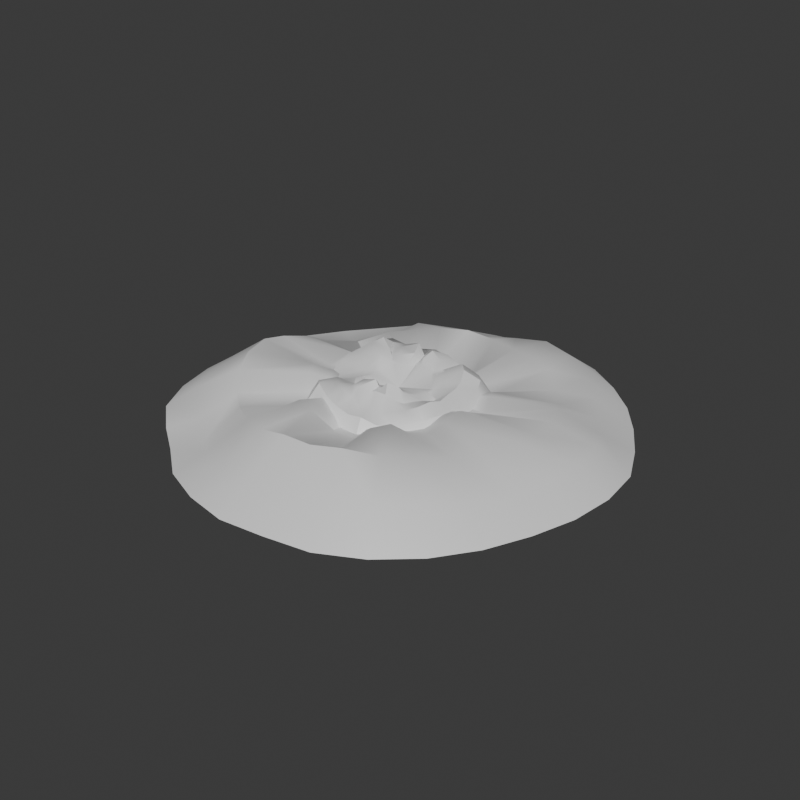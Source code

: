 # Source: impact.blend  (saved by Blender 4.2.66; exported with 4.5.12 LTS)
import bpy
from mathutils import Matrix  # noqa: F401  (used for matrix-valued properties, if any)

bpy.ops.wm.read_factory_settings(use_empty=True)
scene = bpy.context.scene
scene.name = 'Scene'

# ---- collections
col_collection = bpy.data.collections.new('Collection'); scene.collection.children.link(col_collection)

# ---- materials (node trees are filled in below, after node groups)
mat_material_002 = bpy.data.materials.new('Material.002')
mat_material_003 = bpy.data.materials.new('Material.003')

# ---- node groups
ng_smooth_by_angle = bpy.data.node_groups.new('Smooth by Angle', 'GeometryNodeTree')
_s = ng_smooth_by_angle.interface.new_socket(name='Mesh', in_out='OUTPUT', socket_type='NodeSocketGeometry')
_s = ng_smooth_by_angle.interface.new_socket(name='Mesh', in_out='INPUT', socket_type='NodeSocketGeometry')
_s = ng_smooth_by_angle.interface.new_socket(name='Angle', in_out='INPUT', socket_type='NodeSocketFloat')
_s.subtype = 'ANGLE'
_s.default_value = 0.5236
_s.min_value = 0.0
_s.max_value = 3.142
_s.description = 'Maximum face angle for smooth edges'
_s = ng_smooth_by_angle.interface.new_socket(name='Ignore Sharpness', in_out='INPUT', socket_type='NodeSocketBool')
_s.force_non_field = True
ng_smooth_by_angle.description = 'Set the sharpness of mesh edges based on the angle between the neighboring faces'
ng_smooth_by_angle.is_modifier = True
_N = ng_smooth_by_angle.nodes; _L = ng_smooth_by_angle.links
n0 = _N.new('GeometryNodeSetShadeSmooth'); n0.name = 'Set Shade Smooth'; n0.location = (120, -80)
n0.domain = 'EDGE'
n1 = _N.new('GeometryNodeSetShadeSmooth'); n1.name = 'Set Shade Smooth.001'; n1.location = (300, -80)
n2 = _N.new('NodeGroupOutput'); n2.name = 'Group Output'; n2.location = (480, -80)
n3 = _N.new('GeometryNodeInputMeshEdgeAngle'); n3.name = 'Edge Angle'; n3.location = (-440, -240)
n4 = _N.new('NodeGroupInput'); n4.name = 'Group Input'; n4.location = (-80, -80)
n5 = _N.new('GeometryNodeInputEdgeSmooth'); n5.name = 'Is Edge Smooth'; n5.location = (-260, -120)
n6 = _N.new('GeometryNodeInputShadeSmooth'); n6.name = 'Is Shade Smooth'; n6.location = (-440, -397)
n7 = _N.new('FunctionNodeCompare'); n7.name = 'Compare'; n7.location = (-260, -260)
n7.operation = 'LESS_EQUAL'
n7.inputs[6].default_value = (0.0, 0.0, 0.0, 0.0)
n7.inputs[7].default_value = (0.0, 0.0, 0.0, 0.0)
n8 = _N.new('FunctionNodeBooleanMath'); n8.name = 'Boolean Math.001'; n8.location = (-80, -260)
n9 = _N.new('NodeGroupInput'); n9.name = 'Group Input.001'; n9.location = (-440, -329)
n10 = _N.new('NodeGroupInput'); n10.name = 'Group Input.002'; n10.location = (-259, -189)
n11 = _N.new('FunctionNodeBooleanMath'); n11.name = 'Boolean Math'; n11.location = (-80, -149)
n11.operation = 'OR'
n12 = _N.new('FunctionNodeBooleanMath'); n12.name = 'Boolean Math.002'; n12.location = (-260, -380)
n12.operation = 'OR'
n13 = _N.new('NodeGroupInput'); n13.name = 'Group Input.003'; n13.location = (-440, -460)
_L.new(n3.outputs[0], n7.inputs[0])
_L.new(n1.outputs[0], n2.inputs[0])
_L.new(n9.outputs[1], n7.inputs[1])
_L.new(n7.outputs[0], n8.inputs[0])
_L.new(n4.outputs[0], n0.inputs[0])
_L.new(n0.outputs[0], n1.inputs[0])
_L.new(n8.outputs[0], n0.inputs[2])
_L.new(n10.outputs[2], n11.inputs[1])
_L.new(n5.outputs[0], n11.inputs[0])
_L.new(n11.outputs[0], n0.inputs[1])
_L.new(n13.outputs[2], n12.inputs[1])
_L.new(n6.outputs[0], n12.inputs[0])
_L.new(n12.outputs[0], n8.inputs[1])
n2.is_active_output = True

# ---- material node trees
mat_material_002.use_nodes = True; mat_material_002.node_tree.nodes.clear()
_N = mat_material_002.node_tree.nodes; _L = mat_material_002.node_tree.links
n0 = _N.new('ShaderNodeBsdfPrincipled'); n0.name = 'Principled BSDF'; n0.location = (10, 300)
n1 = _N.new('ShaderNodeOutputMaterial'); n1.name = 'Material Output'; n1.location = (300, 300)
_L.new(n0.outputs[0], n1.inputs[0])
n1.is_active_output = True
mat_material_003.use_nodes = True; mat_material_003.node_tree.nodes.clear()
_N = mat_material_003.node_tree.nodes; _L = mat_material_003.node_tree.links
n0 = _N.new('ShaderNodeBsdfPrincipled'); n0.name = 'Principled BSDF'; n0.location = (10, 300)
n1 = _N.new('ShaderNodeOutputMaterial'); n1.name = 'Material Output'; n1.location = (300, 300)
_L.new(n0.outputs[0], n1.inputs[0])
n1.is_active_output = True

# ---- world
world_world = bpy.data.worlds.new('World'); scene.world = world_world
world_world.use_nodes = True; world_world.node_tree.nodes.clear()
_N = world_world.node_tree.nodes; _L = world_world.node_tree.links
n0 = _N.new('ShaderNodeOutputWorld'); n0.name = 'World Output'; n0.location = (300, 300)
n1 = _N.new('ShaderNodeBackground'); n1.name = 'Background'; n1.location = (10, 300)
n1.inputs[0].default_value = (0.05088, 0.05088, 0.05088, 1.0)
_L.new(n1.outputs[0], n0.inputs[0])
n0.is_active_output = True
world_world.color = (0.05088, 0.05088, 0.05088)
world_world.sun_shadow_jitter_overblur = 0.0

# ---- meshes
me_circle = bpy.data.meshes.new('Circle')
me_circle.from_pydata([(0.04791, 1.02, -0.6751), (-0.271, 0.9722, -0.6534), (-0.4254, 0.9385, -0.5186), (-0.5843, 0.8609, -0.4464), (-0.6594, 0.7635, -0.6492), (-0.8783, 0.5156, -0.68), (-0.9003, 0.3055, -0.4678), (-0.9253, 0.2218, -0.4073), (-0.9983, -0.006156, -0.5138), (-0.9779, -0.1803, -0.487), (-0.9308, -0.3527, -0.3612), (-0.8042, -0.5845, -0.3341), (-0.6933, -0.7129, -0.4874), (-0.5402, -0.8427, -0.5607), (-0.4558, -1.071, -0.3626), (-0.2243, -1.137, -0.3859), (-0.04551, -1.002, -0.6042), (0.2261, -0.9869, -0.6183), (0.3865, -0.923, -0.4655), (0.5689, -0.8189, -0.3986), (0.7103, -0.6994, -0.5059), (0.8283, -0.5561, -0.5166), (0.9137, -0.3876, -0.4431), (0.9678, -0.1729, -0.3795), (0.989, 0.01035, -0.4688), (0.9824, 0.2032, -0.5528), (0.9246, 0.3794, -0.4436), (0.8386, 0.548, -0.4849), (0.7328, 0.6964, -0.6077), (0.5398, 0.8549, -0.6087), (0.3567, 0.9401, -0.546), (0.2472, 0.9793, -0.6107), (0.04483, 0.8202, -0.6371), (-0.232, 0.7783, -0.6151), (-0.3436, 0.7406, -0.4752), (-0.4397, 0.6532, -0.433), (-0.5091, 0.6368, -0.6316), (-0.7146, 0.4165, -0.6375), (-0.8206, 0.2777, -0.448), (-0.8125, 0.1975, -0.4052), (-0.7984, -0.003235, -0.5225), (-0.782, -0.1447, -0.5038), (-0.7152, -0.2689, -0.3969), (-0.6192, -0.4453, -0.3947), (-0.5429, -0.5743, -0.4762), (-0.4342, -0.6807, -0.5584), (-0.3812, -0.7687, -0.431), (-0.1775, -0.8896, -0.5015), (-0.05473, -0.823, -0.6216), (0.1928, -0.7931, -0.6118), (0.3624, -0.7752, -0.5393), (0.4435, -0.7152, -0.5178), (0.558, -0.586, -0.577), (0.6701, -0.4414, -0.5535), (0.7295, -0.3077, -0.4702), (0.7754, -0.1475, -0.4635), (0.7987, 0.002862, -0.5164), (0.7838, 0.1526, -0.5217), (0.7357, 0.3008, -0.4456), (0.6824, 0.4441, -0.4758), (0.5945, 0.5548, -0.5967), (0.4238, 0.6982, -0.6147), (0.2928, 0.8004, -0.534), (0.2149, 0.8413, -0.5584), (0.0183, 0.7378, -0.6395), (-0.2046, 0.7122, -0.6197), (-0.2403, 0.537, -0.5978), (-0.3138, 0.5027, -0.6059), (-0.4778, 0.5675, -0.6222), (-0.6187, 0.3949, -0.6158), (-0.6965, 0.2775, -0.5821), (-0.7059, 0.1425, -0.54), (-0.7114, -0.0009111, -0.5243), (-0.6971, -0.137, -0.5199), (-0.6337, -0.2545, -0.4865), (-0.5436, -0.3783, -0.4566), (-0.4884, -0.5014, -0.4738), (-0.3978, -0.5961, -0.5417), (-0.3365, -0.6137, -0.5937), (-0.05264, -0.7322, -0.6503), (-0.003102, -0.7404, -0.6146), (0.1545, -0.7132, -0.6037), (0.3058, -0.7031, -0.6074), (0.4154, -0.6466, -0.6099), (0.5066, -0.5209, -0.5902), (0.5961, -0.3958, -0.5523), (0.6641, -0.2737, -0.5437), (0.7063, -0.1424, -0.5491), (0.7136, -0.0007324, -0.5374), (0.6956, 0.1354, -0.512), (0.657, 0.2717, -0.5271), (0.6093, 0.4019, -0.5543), (0.5228, 0.5069, -0.5971), (0.3949, 0.6178, -0.6189), (0.281, 0.7134, -0.6073), (0.1692, 0.7629, -0.6285), (0.0004848, 0.001598, -0.6111), (-0.001771, 2.222, -0.6621), (-0.4278, 2.145, -0.7257), (-0.8426, 2.033, -0.7017), (-1.231, 1.843, -0.6729), (-1.502, 1.503, -0.8392), (-1.765, 1.181, -0.8421), (-1.997, 0.8291, -0.7708), (-2.139, 0.4279, -0.7345), (-2.209, 0.002808, -0.6832), (-2.203, -0.435, -0.6157), (-2.086, -0.8604, -0.5949), (-1.874, -1.248, -0.6015), (-1.534, -1.529, -0.7567), (-1.186, -1.769, -0.8224), (-0.8433, -2.029, -0.6983), (-0.4361, -2.181, -0.6488), (-0.001771, -2.254, -0.5926), (0.4363, -2.2, -0.6136), (0.8773, -2.119, -0.5196), (1.275, -1.908, -0.517), (1.612, -1.611, -0.5462), (1.873, -1.25, -0.5976), (2.057, -0.8501, -0.6439), (2.192, -0.4335, -0.63), (2.244, 0.002808, -0.6127), (2.2, 0.4408, -0.6148), (2.02, 0.8403, -0.7176), (1.8, 1.207, -0.7563), (1.542, 1.547, -0.7268), (1.225, 1.839, -0.6807), (0.8617, 2.087, -0.594), (0.4399, 2.223, -0.58), (1.453, -0.9719, -0.3939), (1.248, -1.236, -0.3503), (-1.76, -0.005873, -0.3726), (-1.702, 0.346, -0.4757), (1.611, -0.6652, -0.4421), (-1.739, -0.3289, -0.2939), (1.717, -0.3374, -0.4009), (-1.65, -0.6672, -0.3105), (1.742, 0.001846, -0.4614), (-1.468, -0.9866, -0.352), (1.707, 0.345, -0.4645), (-1.235, -1.225, -0.4792), (1.6, 0.6705, -0.4833), (-0.965, -1.447, -0.468), (1.425, 0.9398, -0.5925), (-0.6661, -1.606, -0.4518), (-0.3474, 1.705, -0.48), (0.004928, 1.738, -0.5128), (1.227, 1.211, -0.5976), (-0.3398, -1.735, -0.3919), (-0.6685, 1.588, -0.4993), (0.9566, 1.449, -0.5138), (0.01898, -1.771, -0.3083), (-0.9333, 1.426, -0.5416), (0.6545, 1.603, -0.5058), (0.3321, -1.728, -0.3284), (-1.197, 1.232, -0.5822), (0.3423, 1.692, -0.5274), (0.6688, -1.655, -0.2747), (-1.435, 0.9248, -0.671), (0.9932, -1.468, -0.3261), (-1.57, 0.626, -0.6175), (-0.005236, 2.594, -0.861), (-0.5025, 2.505, -0.861), (-0.9866, 2.374, -0.861), (-1.44, 2.152, -0.861), (-1.756, 1.756, -0.861), (-2.063, 1.379, -0.861), (-2.333, 0.9691, -0.861), (-2.5, 0.5009, -0.861), (-2.581, 0.004762, -0.861), (-2.574, -0.5062, -0.861), (-2.437, -1.003, -0.861), (-2.191, -1.456, -0.861), (-1.794, -1.784, -0.861), (-1.387, -2.063, -0.861), (-0.9874, -2.366, -0.861), (-0.5121, -2.543, -0.861), (-0.005236, -2.629, -0.861), (0.506, -2.566, -0.861), (1.021, -2.472, -0.861), (1.485, -2.226, -0.861), (1.878, -1.879, -0.861), (2.182, -1.457, -0.861), (2.398, -0.9907, -0.861), (2.555, -0.5045, -0.861), (2.616, 0.004762, -0.861), (2.564, 0.5159, -0.861), (2.354, 0.9822, -0.861), (2.098, 1.41, -0.861), (1.797, 1.807, -0.861), (1.427, 2.148, -0.861), (1.002, 2.438, -0.861), (0.5102, 2.596, -0.861)], [], [(7, 39, 38, 6), (21, 53, 52, 20), (8, 40, 39, 7), (22, 54, 53, 21), (9, 41, 40, 8), (23, 55, 54, 22), (10, 42, 41, 9), (24, 56, 55, 23), (11, 43, 42, 10), (25, 57, 56, 24), (12, 44, 43, 11), (26, 58, 57, 25), (13, 45, 44, 12), (27, 59, 58, 26), (14, 46, 45, 13), (1, 33, 32, 0), (28, 60, 59, 27), (15, 47, 46, 14), (2, 34, 33, 1), (29, 61, 60, 28), (16, 48, 47, 15), (3, 35, 34, 2), (30, 62, 61, 29), (17, 49, 48, 16), (4, 36, 35, 3), (31, 63, 62, 30), (18, 50, 49, 17), (5, 37, 36, 4), (0, 32, 63, 31), (19, 51, 50, 18), (6, 38, 37, 5), (20, 52, 51, 19), (47, 79, 78, 46), (34, 66, 65, 33), (61, 93, 92, 60), (48, 80, 79, 47), (35, 67, 66, 34), (62, 94, 93, 61), (49, 81, 80, 48), (36, 68, 67, 35), (63, 95, 94, 62), (50, 82, 81, 49), (37, 69, 68, 36), (32, 64, 95, 63), (51, 83, 82, 50), (38, 70, 69, 37), (52, 84, 83, 51), (39, 71, 70, 38), (53, 85, 84, 52), (40, 72, 71, 39), (54, 86, 85, 53), (41, 73, 72, 40), (55, 87, 86, 54), (42, 74, 73, 41), (56, 88, 87, 55), (43, 75, 74, 42), (57, 89, 88, 56), (44, 76, 75, 43), (58, 90, 89, 57), (45, 77, 76, 44), (59, 91, 90, 58), (46, 78, 77, 45), (33, 65, 64, 32), (60, 92, 91, 59), (82, 96, 81), (69, 96, 68), (64, 96, 95), (83, 96, 82), (70, 96, 69), (84, 96, 83), (71, 96, 70), (85, 96, 84), (72, 96, 71), (86, 96, 85), (73, 96, 72), (87, 96, 86), (74, 96, 73), (88, 96, 87), (75, 96, 74), (89, 96, 88), (76, 96, 75), (90, 96, 89), (77, 96, 76), (91, 96, 90), (78, 96, 77), (65, 96, 64), (92, 96, 91), (79, 96, 78), (66, 96, 65), (93, 96, 92), (80, 96, 79), (67, 96, 66), (94, 96, 93), (81, 96, 80), (68, 96, 67), (95, 96, 94), (130, 117, 118, 129), (132, 104, 105, 131), (129, 118, 119, 133), (131, 105, 106, 134), (133, 119, 120, 135), (134, 106, 107, 136), (135, 120, 121, 137), (136, 107, 108, 138), (137, 121, 122, 139), (138, 108, 109, 140), (139, 122, 123, 141), (140, 109, 110, 142), (141, 123, 124, 143), (142, 110, 111, 144), (146, 97, 98, 145), (143, 124, 125, 147), (144, 111, 112, 148), (145, 98, 99, 149), (147, 125, 126, 150), (148, 112, 113, 151), (149, 99, 100, 152), (150, 126, 127, 153), (151, 113, 114, 154), (152, 100, 101, 155), (153, 127, 128, 156), (154, 114, 115, 157), (155, 101, 102, 158), (156, 128, 97, 146), (157, 115, 116, 159), (158, 102, 103, 160), (159, 116, 117, 130), (160, 103, 104, 132), (6, 160, 132, 7), (19, 159, 130, 20), (5, 158, 160, 6), (18, 157, 159, 19), (31, 156, 146, 0), (4, 155, 158, 5), (17, 154, 157, 18), (30, 153, 156, 31), (3, 152, 155, 4), (16, 151, 154, 17), (29, 150, 153, 30), (2, 149, 152, 3), (15, 148, 151, 16), (28, 147, 150, 29), (1, 145, 149, 2), (14, 144, 148, 15), (27, 143, 147, 28), (0, 146, 145, 1), (13, 142, 144, 14), (26, 141, 143, 27), (12, 140, 142, 13), (25, 139, 141, 26), (11, 138, 140, 12), (24, 137, 139, 25), (10, 136, 138, 11), (23, 135, 137, 24), (9, 134, 136, 10), (22, 133, 135, 23), (8, 131, 134, 9), (21, 129, 133, 22), (7, 132, 131, 8), (20, 130, 129, 21), (102, 101, 165, 166), (97, 128, 192, 161), (116, 115, 179, 180), (103, 102, 166, 167), (117, 116, 180, 181), (104, 103, 167, 168), (118, 117, 181, 182), (105, 104, 168, 169), (119, 118, 182, 183), (106, 105, 169, 170), (120, 119, 183, 184), (107, 106, 170, 171), (121, 120, 184, 185), (108, 107, 171, 172), (122, 121, 185, 186), (109, 108, 172, 173), (123, 122, 186, 187), (110, 109, 173, 174), (124, 123, 187, 188), (111, 110, 174, 175), (98, 97, 161, 162), (125, 124, 188, 189), (112, 111, 175, 176), (99, 98, 162, 163), (126, 125, 189, 190), (113, 112, 176, 177), (100, 99, 163, 164), (127, 126, 190, 191), (114, 113, 177, 178), (101, 100, 164, 165), (128, 127, 191, 192), (115, 114, 178, 179)])
me_circle.polygons.foreach_set('use_smooth', [True] * 192)
_uv = me_circle.uv_layers.new(name='UVMap')
_uv.uv.foreach_set('vector', [0.0, 0.0, 0.0, 0.0, 0.0, 0.0, 0.0, 0.0, 0.0, 0.0, 0.0, 0.0, 0.0, 0.0, 0.0, 0.0, 0.0, 0.0, 0.0, 0.0, 0.0, 0.0, 0.0, 0.0, 0.0, 0.0, 0.0, 0.0, 0.0, 0.0, 0.0, 0.0, 0.0, 0.0, 0.0, 0.0, 0.0, 0.0, 0.0, 0.0, 0.0, 0.0, 0.0, 0.0, 0.0, 0.0, 0.0, 0.0, 0.0, 0.0, 0.0, 0.0, 0.0, 0.0, 0.0, 0.0, 0.0, 0.0, 0.0, 0.0, 0.0, 0.0, 0.0, 0.0, 0.0, 0.0, 0.0, 0.0, 0.0, 0.0, 0.0, 0.0, 0.0, 0.0, 0.0, 0.0, 0.0, 0.0, 0.0, 0.0, 0.0, 0.0, 0.0, 0.0, 0.0, 0.0, 0.0, 0.0, 0.0, 0.0, 0.0, 0.0, 0.0, 0.0, 0.0, 0.0, 0.0, 0.0, 0.0, 0.0, 0.0, 0.0, 0.0, 0.0, 0.0, 0.0, 0.0, 0.0, 0.0, 0.0, 0.0, 0.0, 0.0, 0.0, 0.0, 0.0, 0.0, 0.0, 0.0, 0.0, 0.0, 0.0, 0.0, 0.0, 0.0, 0.0, 0.0, 0.0, 0.0, 0.0, 0.0, 0.0, 0.0, 0.0, 0.0, 0.0, 0.0, 0.0, 0.0, 0.0, 0.0, 0.0, 0.0, 0.0, 0.0, 0.0, 0.0, 0.0, 0.0, 0.0, 0.0, 0.0, 0.0, 0.0, 0.0, 0.0, 0.0, 0.0, 0.0, 0.0, 0.0, 0.0, 0.0, 0.0, 0.0, 0.0, 0.0, 0.0, 0.0, 0.0, 0.0, 0.0, 0.0, 0.0, 0.0, 0.0, 0.0, 0.0, 0.0, 0.0, 0.0, 0.0, 0.0, 0.0, 0.0, 0.0, 0.0, 0.0, 0.0, 0.0, 0.0, 0.0, 0.0, 0.0, 0.0, 0.0, 0.0, 0.0, 0.0, 0.0, 0.0, 0.0, 0.0, 0.0, 0.0, 0.0, 0.0, 0.0, 0.0, 0.0, 0.0, 0.0, 0.0, 0.0, 0.0, 0.0, 0.0, 0.0, 0.0, 0.0, 0.0, 0.0, 0.0, 0.0, 0.0, 0.0, 0.0, 0.0, 0.0, 0.0, 0.0, 0.0, 0.0, 0.0, 0.0, 0.0, 0.0, 0.0, 0.0, 0.0, 0.0, 0.0, 0.0, 0.0, 0.0, 0.0, 0.0, 0.0, 0.0, 0.0, 0.0, 0.0, 0.0, 0.0, 0.0, 0.0, 0.0, 0.0, 0.0, 0.0, 0.0, 0.0, 0.0, 0.0, 0.0, 0.0, 0.0, 0.0, 0.0, 0.0, 0.0, 0.0, 0.0, 0.0, 0.0, 0.0, 0.0, 0.0, 0.0, 0.0, 0.0, 0.0, 0.0, 0.0, 0.0, 0.0, 0.0, 0.0, 0.0, 0.0, 0.0, 0.0, 0.0, 0.0, 0.0, 0.0, 0.0, 0.0, 0.0, 0.0, 0.0, 0.0, 0.0, 0.0, 0.0, 0.0, 0.0, 0.0, 0.0, 0.0, 0.0, 0.0, 0.0, 0.0, 0.0, 0.0, 0.0, 0.0, 0.0, 0.0, 0.0, 0.0, 0.0, 0.0, 0.0, 0.0, 0.0, 0.0, 0.0, 0.0, 0.0, 0.0, 0.0, 0.0, 0.0, 0.0, 0.0, 0.0, 0.0, 0.0, 0.0, 0.0, 0.0, 0.0, 0.0, 0.0, 0.0, 0.0, 0.0, 0.0, 0.0, 0.0, 0.0, 0.0, 0.0, 0.0, 0.0, 0.0, 0.0, 0.0, 0.0, 0.0, 0.0, 0.0, 0.0, 0.0, 0.0, 0.0, 0.0, 0.0, 0.0, 0.0, 0.0, 0.0, 0.0, 0.0, 0.0, 0.0, 0.0, 0.0, 0.0, 0.0, 0.0, 0.0, 0.0, 0.0, 0.0, 0.0, 0.0, 0.0, 0.0, 0.0, 0.0, 0.0, 0.0, 0.0, 0.0, 0.0, 0.0, 0.0, 0.0, 0.0, 0.0, 0.0, 0.0, 0.0, 0.0, 0.0, 0.0, 0.0, 0.0, 0.0, 0.0, 0.0, 0.0, 0.0, 0.0, 0.0, 0.0, 0.0, 0.0, 0.0, 0.0, 0.0, 0.0, 0.0, 0.0, 0.0, 0.0, 0.0, 0.0, 0.0, 0.0, 0.0, 0.0, 0.0, 0.0, 0.0, 0.0, 0.0, 0.0, 0.0, 0.0, 0.0, 0.0, 0.0, 0.0, 0.0, 0.0, 0.0, 0.0, 0.0, 0.0, 0.0, 0.0, 0.0, 0.0, 0.0, 0.0, 0.0, 0.0, 0.0, 0.0, 0.0, 0.0, 0.0, 0.0, 0.0, 0.0, 0.0, 0.0, 0.0, 0.0, 0.0, 0.0, 0.0, 0.0, 0.0, 0.0, 0.0, 0.0, 0.0, 0.0, 0.0, 0.0, 0.0, 0.0, 0.0, 0.0, 0.0, 0.0, 0.0, 0.0, 0.0, 0.0, 0.0, 0.0, 0.0, 0.0, 0.0, 0.0, 0.0, 0.0, 0.0, 0.0, 0.0, 0.0, 0.0, 0.0, 0.0, 0.0, 0.0, 0.0, 0.0, 0.0, 0.0, 0.0, 0.0, 0.0, 0.0, 0.0, 0.0, 0.0, 0.0, 0.0, 0.0, 0.0, 0.0, 0.0, 0.0, 0.0, 0.0, 0.0, 0.0, 0.0, 0.0, 0.0, 0.0, 0.0, 0.0, 0.0, 0.0, 0.0, 0.0, 0.0, 0.0, 0.0, 0.0, 0.0, 0.0, 0.0, 0.0, 0.0, 0.0, 0.0, 0.0, 0.0, 0.0, 0.0, 0.0, 0.0, 0.0, 0.0, 0.0, 0.0, 0.0, 0.0, 0.0, 0.0, 0.0, 0.0, 0.0, 0.0, 0.0, 0.0, 0.0, 0.0, 0.0, 0.0, 0.0, 0.0, 0.0, 0.0, 0.0, 0.0, 0.0, 0.0, 0.0, 0.0, 0.0, 0.0, 0.0, 0.0, 0.0, 0.0, 0.0, 0.0, 0.0, 0.0, 0.0, 0.0, 0.0, 0.0, 0.0, 0.0, 0.0, 0.0, 0.0, 0.0, 0.0, 0.0, 0.0, 0.0, 0.0, 0.0, 0.0, 0.0, 0.0, 0.0, 0.0, 0.0, 0.0, 0.0, 0.0, 0.0, 0.0, 0.0, 0.0, 0.0, 0.0, 0.0, 0.0, 0.0, 0.0, 0.0, 0.0, 0.0, 0.0, 0.0, 0.0, 0.0, 0.0, 0.0, 0.0, 0.0, 0.0, 0.0, 0.0, 0.0, 0.0, 0.0, 0.0, 0.0, 0.0, 0.0, 0.0, 0.0, 0.0, 0.0, 0.0, 0.0, 0.0, 0.0, 0.0, 0.0, 0.0, 0.0, 0.0, 0.0, 0.0, 0.0, 0.0, 0.0, 0.0, 0.0, 0.0, 0.0, 0.0, 0.0, 0.0, 0.0, 0.0, 0.0, 0.0, 0.0, 0.0, 0.0, 0.0, 0.0, 0.0, 0.0, 0.0, 0.0, 0.0, 0.0, 0.0, 0.0, 0.0, 0.0, 0.0, 0.0, 0.0, 0.0, 0.0, 0.0, 0.0, 0.0, 0.0, 0.0, 0.0, 0.0, 0.0, 0.0, 0.0, 0.0, 0.0, 0.0, 0.0, 0.0, 0.0, 0.0, 0.0, 0.0, 0.0, 0.0, 0.0, 0.0, 0.0, 0.0, 0.0, 0.0, 0.0, 0.0, 0.0, 0.0, 0.0, 0.0, 0.0, 0.0, 0.0, 0.0, 0.0, 0.0, 0.0, 0.0, 0.0, 0.0, 0.0, 0.0, 0.0, 0.0, 0.0, 0.0, 0.0, 0.0, 0.0, 0.0, 0.0, 0.0, 0.0, 0.0, 0.0, 0.0, 0.0, 0.0, 0.0, 0.0, 0.0, 0.0, 0.0, 0.0, 0.0, 0.0, 0.0, 0.0, 0.0, 0.0, 0.0, 0.0, 0.0, 0.0, 0.0, 0.0, 0.0, 0.0, 0.0, 0.0, 0.0, 0.0, 0.0, 0.0, 0.0, 0.0, 0.0, 0.0, 0.0, 0.0, 0.0, 0.0, 0.0, 0.0, 0.0, 0.0, 0.0, 0.0, 0.0, 0.0, 0.0, 0.0, 0.0, 0.0, 0.0, 0.0, 0.0, 0.0, 0.0, 0.0, 0.0, 0.0, 0.0, 0.0, 0.0, 0.0, 0.0, 0.0, 0.0, 0.0, 0.0, 0.0, 0.0, 0.0, 0.0, 0.0, 0.0, 0.0, 0.0, 0.0, 0.0, 0.0, 0.0, 0.0, 0.0, 0.0, 0.0, 0.0, 0.0, 0.0, 0.0, 0.0, 0.0, 0.0, 0.0, 0.0, 0.0, 0.0, 0.0, 0.0, 0.0, 0.0, 0.0, 0.0, 0.0, 0.0, 0.0, 0.0, 0.0, 0.0, 0.0, 0.0, 0.0, 0.0, 0.0, 0.0, 0.0, 0.0, 0.0, 0.0, 0.0, 0.0, 0.0, 0.0, 0.0, 0.0, 0.0, 0.0, 0.0, 0.0, 0.0, 0.0, 0.0, 0.0, 0.0, 0.0, 0.0, 0.0, 0.0, 0.0, 0.0, 0.0, 0.0, 0.0, 0.0, 0.0, 0.0, 0.0, 0.0, 0.0, 0.0, 0.0, 0.0, 0.0, 0.0, 0.0, 0.0, 0.0, 0.0, 0.0, 0.0, 0.0, 0.0, 0.0, 0.0, 0.0, 0.0, 0.0, 0.0, 0.0, 0.0, 0.0, 0.0, 0.0, 0.0, 0.0, 0.0, 0.0, 0.0, 0.0, 0.0, 0.0, 0.0, 0.0, 0.0, 0.0, 0.0, 0.0, 0.0, 0.0, 0.0, 0.0, 0.0, 0.0, 0.0, 0.0, 0.0, 0.0, 0.0, 0.0, 0.0, 0.0, 0.0, 0.0, 0.0, 0.0, 0.0, 0.0, 0.0, 0.0, 0.0, 0.0, 0.0, 0.0, 0.0, 0.0, 0.0, 0.0, 0.0, 0.0, 0.0, 0.0, 0.0, 0.0, 0.0, 0.0, 0.0, 0.0, 0.0, 0.0, 0.0, 0.0, 0.0, 0.0, 0.0, 0.0, 0.0, 0.0, 0.0, 0.0, 0.0, 0.0, 0.0, 0.0, 0.0, 0.0, 0.0, 0.0, 0.0, 0.0, 0.0, 0.0, 0.0, 0.0, 0.0, 0.0, 0.0, 0.0, 0.0, 0.0, 0.0, 0.0, 0.0, 0.0, 0.0, 0.0, 0.0, 0.0, 0.0, 0.0, 0.0, 0.0, 0.0, 0.0, 0.0, 0.0, 0.0, 0.0, 0.0, 0.0, 0.0, 0.0, 0.0, 0.0, 0.0, 0.0, 0.0, 0.0, 0.0, 0.0, 0.0, 0.0, 0.0, 0.0, 0.0, 0.0, 0.0, 0.0, 0.0, 0.0, 0.0, 0.0, 0.0, 0.0, 0.0, 0.0, 0.0, 0.0, 0.0, 0.0, 0.0, 0.0, 0.0, 0.0, 0.0, 0.0, 0.0, 0.0, 0.0, 0.0, 0.0, 0.0, 0.0, 0.0, 0.0, 0.0, 0.0, 0.0, 0.0, 0.0, 0.0, 0.0, 0.0, 0.0, 0.0, 0.0, 0.0, 0.0, 0.0, 0.0, 0.0, 0.0, 0.0, 0.0, 0.0, 0.0, 0.0, 0.0, 0.0, 0.0, 0.0, 0.0, 0.0, 0.0, 0.0, 0.0, 0.0, 0.0, 0.0, 0.0, 0.0, 0.0, 0.0, 0.0, 0.0, 0.0, 0.0, 0.0, 0.0, 0.0, 0.0, 0.0, 0.0, 0.0, 0.0, 0.0, 0.0, 0.0, 0.0, 0.0, 0.0, 0.0, 0.0, 0.0, 0.0, 0.0, 0.0, 0.0, 0.0, 0.0, 0.0, 0.0, 0.0, 0.0, 0.0, 0.0, 0.0, 0.0, 0.0, 0.0, 0.0, 0.0, 0.0, 0.0, 0.0, 0.0, 0.0, 0.0, 0.0, 0.0, 0.0, 0.0, 0.0, 0.0, 0.0, 0.0, 0.0, 0.0, 0.0, 0.0, 0.0, 0.0, 0.0, 0.0, 0.0, 0.0, 0.0, 0.0, 0.0, 0.0, 0.0, 0.0, 0.0, 0.0, 0.0, 0.0, 0.0, 0.0, 0.0, 0.0, 0.0, 0.0, 0.0, 0.0, 0.0, 0.0, 0.0, 0.0, 0.0, 0.0, 0.0, 0.0, 0.0, 0.0, 0.0, 0.0, 0.0, 0.0, 0.0, 0.0, 0.0, 0.0, 0.0, 0.0, 0.0, 0.0, 0.0, 0.0, 0.0, 0.0, 0.0, 0.0, 0.0, 0.0, 0.0, 0.0, 0.0, 0.0, 0.0, 0.0, 0.0, 0.0, 0.0, 0.0, 0.0, 0.0, 0.0, 0.0, 0.0, 0.0, 0.0, 0.0, 0.0, 0.0, 0.0, 0.0, 0.0, 0.0, 0.0, 0.0, 0.0, 0.0, 0.0, 0.0, 0.0, 0.0, 0.0, 0.0, 0.0, 0.0, 0.0, 0.0, 0.0, 0.0, 0.0, 0.0, 0.0, 0.0, 0.0, 0.0, 0.0, 0.0, 0.0, 0.0, 0.0, 0.0, 0.0, 0.0, 0.0, 0.0, 0.0, 0.0, 0.0, 0.0, 0.0, 0.0, 0.0, 0.0, 0.0, 0.0, 0.0, 0.0, 0.0, 0.0, 0.0, 0.0, 0.0, 0.0, 0.0, 0.0, 0.0, 0.0, 0.0, 0.0, 0.0, 0.0, 0.0, 0.0, 0.0, 0.0, 0.0, 0.0, 0.0, 0.0, 0.0, 0.0, 0.0, 0.0, 0.0, 0.0, 0.0, 0.0, 0.0, 0.0, 0.0, 0.0, 0.0, 0.0, 0.0, 0.0, 0.0, 0.0, 0.0, 0.0, 0.0, 0.0, 0.0, 0.0, 0.0, 0.0, 0.0, 0.0, 0.0, 0.0, 0.0, 0.0, 0.0, 0.0, 0.0, 0.0, 0.0, 0.0, 0.0, 0.0, 0.0, 0.0, 0.0, 0.0, 0.0, 0.0, 0.0, 0.0, 0.0, 0.0, 0.0, 0.0, 0.0, 0.0, 0.0, 0.0, 0.0, 0.0, 0.0, 0.0, 0.0, 0.0, 0.0, 0.0, 0.0, 0.0, 0.0, 0.0, 0.0, 0.0, 0.0, 0.0, 0.0, 0.0, 0.0, 0.0, 0.0, 0.0, 0.0, 0.0, 0.0, 0.0, 0.0, 0.0, 0.0, 0.0, 0.0, 0.0, 0.0, 0.0, 0.0, 0.0, 0.0, 0.0, 0.0, 0.0, 0.0, 0.0, 0.0, 0.0, 0.0, 0.0, 0.0, 0.0, 0.0, 0.0, 0.0, 0.0, 0.0, 0.0, 0.0, 0.0, 0.0, 0.0, 0.0, 0.0, 0.0, 0.0, 0.0, 0.0, 0.0, 0.0, 0.0, 0.0, 0.0, 0.0, 0.0, 0.0, 0.0, 0.0, 0.0, 0.0, 0.0, 0.0, 0.0, 0.0, 0.0, 0.0, 0.0, 0.0, 0.0, 0.0, 0.0, 0.0, 0.0, 0.0, 0.0, 0.0, 0.0, 0.0, 0.0])
me_circle.materials.append(mat_material_002)
me_circle.update()
me_circle_001 = bpy.data.meshes.new('Circle.001')
me_circle_001.from_pydata([(-0.05749, 0.9764, 0.2791), (-0.104, 0.9911, 0.2374), (-0.2926, 1.038, 0.4653), (-0.6521, 0.8369, 0.327), (-0.7643, 0.6395, 0.2295), (-0.7752, 0.6036, 0.2884), (-0.8852, 0.3524, 0.2861), (-0.9235, 0.228, 0.1703), (-1.002, 0.007387, -0.02994), (-0.9843, -0.2129, -0.08132), (-0.9156, -0.4186, -0.05627), (-0.8642, -0.5209, -0.1081), (-0.7237, -0.7002, -0.08051), (-0.574, -0.818, 0.05983), (-0.4284, -1.07, 0.1676), (-0.2281, -1.135, 0.2123), (0.05461, -0.9978, 0.1432), (0.1579, -0.9735, 0.1702), (0.3781, -0.9249, 0.1436), (0.5396, -0.8465, 0.01537), (0.7032, -0.7164, -0.04514), (0.8353, -0.5549, -0.02459), (0.936, -0.3768, -0.03632), (0.9964, -0.2217, -0.1582), (1.013, -0.01242, -0.1161), (0.9789, 0.1853, 0.04467), (0.923, 0.3866, 0.1017), (0.8229, 0.5646, 0.1806), (0.6763, 0.72, 0.1499), (0.5744, 0.8034, 0.1519), (0.4138, 0.9044, 0.2976), (0.1326, 0.9826, 0.4216), (-0.0538, 0.7757, 0.2061), (-0.065, 0.7922, 0.164), (-0.1471, 0.6874, 0.3821), (-0.472, 0.557, 0.3013), (-0.6336, 0.4803, 0.1957), (-0.6059, 0.478, 0.207), (-0.7595, 0.294, 0.2481), (-0.8238, 0.2105, 0.1661), (-0.802, 0.003882, -0.01321), (-0.7878, -0.1698, -0.04907), (-0.7678, -0.3509, 0.01222), (-0.7204, -0.4434, 0.008002), (-0.593, -0.5553, -0.102), (-0.4568, -0.6465, 0.05542), (-0.3944, -0.7419, 0.2004), (-0.00342, -0.7896, 0.3354), (0.06568, -0.7724, 0.1766), (0.112, -0.7744, 0.1579), (0.2386, -0.6958, 0.2848), (0.4456, -0.6051, 0.2437), (0.5749, -0.5413, 0.09115), (0.6592, -0.4481, 0.04609), (0.7506, -0.3043, 0.01559), (0.7957, -0.1663, 0.002665), (0.8016, -0.003435, -0.02497), (0.7856, 0.1602, -0.01479), (0.7432, 0.3126, 0.1053), (0.6445, 0.4448, 0.1632), (0.5312, 0.5788, 0.1289), (0.4692, 0.6255, 0.1634), (0.3222, 0.6656, 0.2748), (0.08542, 0.7166, 0.3214), (-0.02196, 0.6824, 0.2109), (-0.06036, 0.683, 0.1728), (-0.1772, 0.4794, 0.1309), (-0.2993, 0.4082, 0.1465), (-0.5352, 0.4275, 0.1777), (-0.5611, 0.3972, 0.1653), (-0.6126, 0.2669, 0.1008), (-0.6906, 0.1349, 0.02033), (-0.7141, 0.001093, -0.009763), (-0.7011, -0.1414, -0.01824), (-0.688, -0.2946, -0.08227), (-0.6513, -0.4171, -0.1395), (-0.5225, -0.5068, -0.1066), (-0.3937, -0.5882, 0.02348), (-0.3064, -0.5861, 0.0001582), (-0.08101, -0.6156, 0.1085), (0.003723, -0.6792, 0.1631), (0.1205, -0.6818, 0.1423), (0.233, -0.6046, 0.1492), (0.3726, -0.5276, 0.1541), (0.5007, -0.4835, 0.1164), (0.5882, -0.3961, 0.04383), (0.6514, -0.2716, 0.02731), (0.6901, -0.135, 0.03774), (0.7114, 0.0008789, 0.01518), (0.7029, 0.1434, -0.03347), (0.66, 0.2739, -0.004423), (0.5724, 0.3887, 0.0477), (0.4812, 0.5003, 0.1297), (0.3971, 0.5622, 0.1714), (0.2628, 0.5924, 0.1491), (0.1029, 0.6221, 0.1897), (-0.0005818, -0.001918, -0.1579), (5.783e-09, 1.72, -0.0433), (-0.342, 1.719, 0.05184), (-0.6662, 1.608, 0.01582), (-0.9589, 1.435, -0.02711), (-1.281, 1.281, 0.2216), (-1.507, 1.007, 0.2258), (-1.641, 0.6798, 0.1193), (-1.724, 0.3429, 0.06501), (-1.731, -6.32e-09, -0.01184), (-1.664, -0.331, -0.1127), (-1.558, -0.6452, -0.1438), (-1.405, -0.9385, -0.134), (-1.251, -1.251, 0.09819), (-1.002, -1.499, 0.1964), (-0.6655, -1.607, 0.01077), (-0.3343, -1.681, -0.06329), (5.947e-09, -1.685, -0.1473), (0.3308, -1.663, -0.1158), (0.6304, -1.522, -0.2565), (0.9144, -1.369, -0.2603), (1.174, -1.174, -0.2167), (1.403, -0.9374, -0.1398), (1.581, -0.6548, -0.07052), (1.671, -0.3324, -0.09139), (1.695, -6.428e-09, -0.1172), (1.664, 0.3309, -0.1141), (1.616, 0.6693, 0.03965), (1.471, 0.9827, 0.09748), (1.24, 1.24, 0.05339), (0.9611, 1.438, -0.01557), (0.645, 1.557, -0.1451), (0.3274, 1.646, -0.166), (1.131, -0.7532, 0.0319), (0.9498, -0.9607, -0.03331), (-1.352, 0.008134, 3.051e-05), (-1.349, 0.2637, 0.1542), (1.26, -0.522, 0.104), (-1.315, -0.2744, -0.1177), (1.331, -0.2665, 0.04227), (-1.227, -0.5201, -0.09292), (1.366, 0.0009015, 0.1328), (-1.12, -0.7395, -0.03088), (1.341, 0.2646, 0.1374), (-0.9657, -0.9705, 0.1595), (1.271, 0.5224, 0.1656), (-0.764, -1.136, 0.1427), (1.157, 0.7887, 0.3288), (-0.5255, -1.264, 0.1185), (-0.2614, 1.347, 0.1605), (-0.006277, 1.374, 0.2097), (0.9703, 0.9895, 0.3364), (-0.2685, -1.314, 0.02886), (-0.5233, 1.286, 0.1895), (0.7686, 1.139, 0.2111), (-0.01945, -1.338, -0.09611), (-0.7938, 1.161, 0.2527), (0.533, 1.272, 0.1992), (0.2724, -1.32, -0.06609), (-1.001, 0.9691, 0.3135), (0.2628, 1.359, 0.2316), (0.5197, -1.218, -0.1465), (-1.151, 0.8027, 0.4463), (0.7343, -1.116, -0.06954), (-1.302, 0.564, 0.3662), (0.004712, 2.354, -1.064), (-0.4642, 2.353, -0.934), (-0.9085, 2.2, -0.9833), (-1.31, 1.963, -1.042), (-1.751, 1.752, -0.7012), (-2.062, 1.377, -0.6954), (-2.245, 0.9276, -0.8415), (-2.359, 0.4658, -0.9159), (-2.369, -0.004285, -1.021), (-2.276, -0.458, -1.16), (-2.131, -0.8888, -1.202), (-1.921, -1.291, -1.189), (-1.71, -1.719, -0.8704), (-1.368, -2.059, -0.7358), (-0.9076, -2.207, -0.9903), (-0.4536, -2.308, -1.092), (0.004712, -2.314, -1.207), (0.4582, -2.284, -1.164), (0.8689, -2.091, -1.357), (1.258, -1.88, -1.362), (1.615, -1.614, -1.302), (1.928, -1.289, -1.197), (2.172, -0.902, -1.102), (2.296, -0.46, -1.13), (2.328, -0.004285, -1.166), (2.285, 0.4493, -1.161), (2.22, 0.9133, -0.9507), (2.021, 1.343, -0.8714), (1.705, 1.696, -0.9318), (1.322, 1.968, -1.026), (0.8889, 2.13, -1.204), (0.4536, 2.252, -1.233)], [], [(7, 39, 38, 6), (21, 53, 52, 20), (8, 40, 39, 7), (22, 54, 53, 21), (9, 41, 40, 8), (23, 55, 54, 22), (10, 42, 41, 9), (24, 56, 55, 23), (11, 43, 42, 10), (25, 57, 56, 24), (12, 44, 43, 11), (26, 58, 57, 25), (13, 45, 44, 12), (27, 59, 58, 26), (14, 46, 45, 13), (1, 33, 32, 0), (28, 60, 59, 27), (15, 47, 46, 14), (2, 34, 33, 1), (29, 61, 60, 28), (16, 48, 47, 15), (3, 35, 34, 2), (30, 62, 61, 29), (17, 49, 48, 16), (4, 36, 35, 3), (31, 63, 62, 30), (18, 50, 49, 17), (5, 37, 36, 4), (0, 32, 63, 31), (19, 51, 50, 18), (6, 38, 37, 5), (20, 52, 51, 19), (47, 79, 78, 46), (34, 66, 65, 33), (61, 93, 92, 60), (48, 80, 79, 47), (35, 67, 66, 34), (62, 94, 93, 61), (49, 81, 80, 48), (36, 68, 67, 35), (63, 95, 94, 62), (50, 82, 81, 49), (37, 69, 68, 36), (32, 64, 95, 63), (51, 83, 82, 50), (38, 70, 69, 37), (52, 84, 83, 51), (39, 71, 70, 38), (53, 85, 84, 52), (40, 72, 71, 39), (54, 86, 85, 53), (41, 73, 72, 40), (55, 87, 86, 54), (42, 74, 73, 41), (56, 88, 87, 55), (43, 75, 74, 42), (57, 89, 88, 56), (44, 76, 75, 43), (58, 90, 89, 57), (45, 77, 76, 44), (59, 91, 90, 58), (46, 78, 77, 45), (33, 65, 64, 32), (60, 92, 91, 59), (82, 96, 81), (69, 96, 68), (64, 96, 95), (83, 96, 82), (70, 96, 69), (84, 96, 83), (71, 96, 70), (85, 96, 84), (72, 96, 71), (86, 96, 85), (73, 96, 72), (87, 96, 86), (74, 96, 73), (88, 96, 87), (75, 96, 74), (89, 96, 88), (76, 96, 75), (90, 96, 89), (77, 96, 76), (91, 96, 90), (78, 96, 77), (65, 96, 64), (92, 96, 91), (79, 96, 78), (66, 96, 65), (93, 96, 92), (80, 96, 79), (67, 96, 66), (94, 96, 93), (81, 96, 80), (68, 96, 67), (95, 96, 94), (130, 117, 118, 129), (132, 104, 105, 131), (129, 118, 119, 133), (131, 105, 106, 134), (133, 119, 120, 135), (134, 106, 107, 136), (135, 120, 121, 137), (136, 107, 108, 138), (137, 121, 122, 139), (138, 108, 109, 140), (139, 122, 123, 141), (140, 109, 110, 142), (141, 123, 124, 143), (142, 110, 111, 144), (146, 97, 98, 145), (143, 124, 125, 147), (144, 111, 112, 148), (145, 98, 99, 149), (147, 125, 126, 150), (148, 112, 113, 151), (149, 99, 100, 152), (150, 126, 127, 153), (151, 113, 114, 154), (152, 100, 101, 155), (153, 127, 128, 156), (154, 114, 115, 157), (155, 101, 102, 158), (156, 128, 97, 146), (157, 115, 116, 159), (158, 102, 103, 160), (159, 116, 117, 130), (160, 103, 104, 132), (6, 160, 132, 7), (19, 159, 130, 20), (5, 158, 160, 6), (18, 157, 159, 19), (31, 156, 146, 0), (4, 155, 158, 5), (17, 154, 157, 18), (30, 153, 156, 31), (3, 152, 155, 4), (16, 151, 154, 17), (29, 150, 153, 30), (2, 149, 152, 3), (15, 148, 151, 16), (28, 147, 150, 29), (1, 145, 149, 2), (14, 144, 148, 15), (27, 143, 147, 28), (0, 146, 145, 1), (13, 142, 144, 14), (26, 141, 143, 27), (12, 140, 142, 13), (25, 139, 141, 26), (11, 138, 140, 12), (24, 137, 139, 25), (10, 136, 138, 11), (23, 135, 137, 24), (9, 134, 136, 10), (22, 133, 135, 23), (8, 131, 134, 9), (21, 129, 133, 22), (7, 132, 131, 8), (20, 130, 129, 21), (107, 106, 170, 171), (121, 120, 184, 185), (108, 107, 171, 172), (122, 121, 185, 186), (109, 108, 172, 173), (123, 122, 186, 187), (110, 109, 173, 174), (124, 123, 187, 188), (111, 110, 174, 175), (98, 97, 161, 162), (125, 124, 188, 189), (112, 111, 175, 176), (99, 98, 162, 163), (126, 125, 189, 190), (113, 112, 176, 177), (100, 99, 163, 164), (127, 126, 190, 191), (114, 113, 177, 178), (101, 100, 164, 165), (128, 127, 191, 192), (115, 114, 178, 179), (102, 101, 165, 166), (97, 128, 192, 161), (116, 115, 179, 180), (103, 102, 166, 167), (117, 116, 180, 181), (104, 103, 167, 168), (118, 117, 181, 182), (105, 104, 168, 169), (119, 118, 182, 183), (106, 105, 169, 170), (120, 119, 183, 184)])
me_circle_001.polygons.foreach_set('use_smooth', [True] * 192)
_uv = me_circle_001.uv_layers.new(name='UVMap')
_uv.uv.foreach_set('vector', [0.0, 0.0, 0.0, 0.0, 0.0, 0.0, 0.0, 0.0, 0.0, 0.0, 0.0, 0.0, 0.0, 0.0, 0.0, 0.0, 0.0, 0.0, 0.0, 0.0, 0.0, 0.0, 0.0, 0.0, 0.0, 0.0, 0.0, 0.0, 0.0, 0.0, 0.0, 0.0, 0.0, 0.0, 0.0, 0.0, 0.0, 0.0, 0.0, 0.0, 0.0, 0.0, 0.0, 0.0, 0.0, 0.0, 0.0, 0.0, 0.0, 0.0, 0.0, 0.0, 0.0, 0.0, 0.0, 0.0, 0.0, 0.0, 0.0, 0.0, 0.0, 0.0, 0.0, 0.0, 0.0, 0.0, 0.0, 0.0, 0.0, 0.0, 0.0, 0.0, 0.0, 0.0, 0.0, 0.0, 0.0, 0.0, 0.0, 0.0, 0.0, 0.0, 0.0, 0.0, 0.0, 0.0, 0.0, 0.0, 0.0, 0.0, 0.0, 0.0, 0.0, 0.0, 0.0, 0.0, 0.0, 0.0, 0.0, 0.0, 0.0, 0.0, 0.0, 0.0, 0.0, 0.0, 0.0, 0.0, 0.0, 0.0, 0.0, 0.0, 0.0, 0.0, 0.0, 0.0, 0.0, 0.0, 0.0, 0.0, 0.0, 0.0, 0.0, 0.0, 0.0, 0.0, 0.0, 0.0, 0.0, 0.0, 0.0, 0.0, 0.0, 0.0, 0.0, 0.0, 0.0, 0.0, 0.0, 0.0, 0.0, 0.0, 0.0, 0.0, 0.0, 0.0, 0.0, 0.0, 0.0, 0.0, 0.0, 0.0, 0.0, 0.0, 0.0, 0.0, 0.0, 0.0, 0.0, 0.0, 0.0, 0.0, 0.0, 0.0, 0.0, 0.0, 0.0, 0.0, 0.0, 0.0, 0.0, 0.0, 0.0, 0.0, 0.0, 0.0, 0.0, 0.0, 0.0, 0.0, 0.0, 0.0, 0.0, 0.0, 0.0, 0.0, 0.0, 0.0, 0.0, 0.0, 0.0, 0.0, 0.0, 0.0, 0.0, 0.0, 0.0, 0.0, 0.0, 0.0, 0.0, 0.0, 0.0, 0.0, 0.0, 0.0, 0.0, 0.0, 0.0, 0.0, 0.0, 0.0, 0.0, 0.0, 0.0, 0.0, 0.0, 0.0, 0.0, 0.0, 0.0, 0.0, 0.0, 0.0, 0.0, 0.0, 0.0, 0.0, 0.0, 0.0, 0.0, 0.0, 0.0, 0.0, 0.0, 0.0, 0.0, 0.0, 0.0, 0.0, 0.0, 0.0, 0.0, 0.0, 0.0, 0.0, 0.0, 0.0, 0.0, 0.0, 0.0, 0.0, 0.0, 0.0, 0.0, 0.0, 0.0, 0.0, 0.0, 0.0, 0.0, 0.0, 0.0, 0.0, 0.0, 0.0, 0.0, 0.0, 0.0, 0.0, 0.0, 0.0, 0.0, 0.0, 0.0, 0.0, 0.0, 0.0, 0.0, 0.0, 0.0, 0.0, 0.0, 0.0, 0.0, 0.0, 0.0, 0.0, 0.0, 0.0, 0.0, 0.0, 0.0, 0.0, 0.0, 0.0, 0.0, 0.0, 0.0, 0.0, 0.0, 0.0, 0.0, 0.0, 0.0, 0.0, 0.0, 0.0, 0.0, 0.0, 0.0, 0.0, 0.0, 0.0, 0.0, 0.0, 0.0, 0.0, 0.0, 0.0, 0.0, 0.0, 0.0, 0.0, 0.0, 0.0, 0.0, 0.0, 0.0, 0.0, 0.0, 0.0, 0.0, 0.0, 0.0, 0.0, 0.0, 0.0, 0.0, 0.0, 0.0, 0.0, 0.0, 0.0, 0.0, 0.0, 0.0, 0.0, 0.0, 0.0, 0.0, 0.0, 0.0, 0.0, 0.0, 0.0, 0.0, 0.0, 0.0, 0.0, 0.0, 0.0, 0.0, 0.0, 0.0, 0.0, 0.0, 0.0, 0.0, 0.0, 0.0, 0.0, 0.0, 0.0, 0.0, 0.0, 0.0, 0.0, 0.0, 0.0, 0.0, 0.0, 0.0, 0.0, 0.0, 0.0, 0.0, 0.0, 0.0, 0.0, 0.0, 0.0, 0.0, 0.0, 0.0, 0.0, 0.0, 0.0, 0.0, 0.0, 0.0, 0.0, 0.0, 0.0, 0.0, 0.0, 0.0, 0.0, 0.0, 0.0, 0.0, 0.0, 0.0, 0.0, 0.0, 0.0, 0.0, 0.0, 0.0, 0.0, 0.0, 0.0, 0.0, 0.0, 0.0, 0.0, 0.0, 0.0, 0.0, 0.0, 0.0, 0.0, 0.0, 0.0, 0.0, 0.0, 0.0, 0.0, 0.0, 0.0, 0.0, 0.0, 0.0, 0.0, 0.0, 0.0, 0.0, 0.0, 0.0, 0.0, 0.0, 0.0, 0.0, 0.0, 0.0, 0.0, 0.0, 0.0, 0.0, 0.0, 0.0, 0.0, 0.0, 0.0, 0.0, 0.0, 0.0, 0.0, 0.0, 0.0, 0.0, 0.0, 0.0, 0.0, 0.0, 0.0, 0.0, 0.0, 0.0, 0.0, 0.0, 0.0, 0.0, 0.0, 0.0, 0.0, 0.0, 0.0, 0.0, 0.0, 0.0, 0.0, 0.0, 0.0, 0.0, 0.0, 0.0, 0.0, 0.0, 0.0, 0.0, 0.0, 0.0, 0.0, 0.0, 0.0, 0.0, 0.0, 0.0, 0.0, 0.0, 0.0, 0.0, 0.0, 0.0, 0.0, 0.0, 0.0, 0.0, 0.0, 0.0, 0.0, 0.0, 0.0, 0.0, 0.0, 0.0, 0.0, 0.0, 0.0, 0.0, 0.0, 0.0, 0.0, 0.0, 0.0, 0.0, 0.0, 0.0, 0.0, 0.0, 0.0, 0.0, 0.0, 0.0, 0.0, 0.0, 0.0, 0.0, 0.0, 0.0, 0.0, 0.0, 0.0, 0.0, 0.0, 0.0, 0.0, 0.0, 0.0, 0.0, 0.0, 0.0, 0.0, 0.0, 0.0, 0.0, 0.0, 0.0, 0.0, 0.0, 0.0, 0.0, 0.0, 0.0, 0.0, 0.0, 0.0, 0.0, 0.0, 0.0, 0.0, 0.0, 0.0, 0.0, 0.0, 0.0, 0.0, 0.0, 0.0, 0.0, 0.0, 0.0, 0.0, 0.0, 0.0, 0.0, 0.0, 0.0, 0.0, 0.0, 0.0, 0.0, 0.0, 0.0, 0.0, 0.0, 0.0, 0.0, 0.0, 0.0, 0.0, 0.0, 0.0, 0.0, 0.0, 0.0, 0.0, 0.0, 0.0, 0.0, 0.0, 0.0, 0.0, 0.0, 0.0, 0.0, 0.0, 0.0, 0.0, 0.0, 0.0, 0.0, 0.0, 0.0, 0.0, 0.0, 0.0, 0.0, 0.0, 0.0, 0.0, 0.0, 0.0, 0.0, 0.0, 0.0, 0.0, 0.0, 0.0, 0.0, 0.0, 0.0, 0.0, 0.0, 0.0, 0.0, 0.0, 0.0, 0.0, 0.0, 0.0, 0.0, 0.0, 0.0, 0.0, 0.0, 0.0, 0.0, 0.0, 0.0, 0.0, 0.0, 0.0, 0.0, 0.0, 0.0, 0.0, 0.0, 0.0, 0.0, 0.0, 0.0, 0.0, 0.0, 0.0, 0.0, 0.0, 0.0, 0.0, 0.0, 0.0, 0.0, 0.0, 0.0, 0.0, 0.0, 0.0, 0.0, 0.0, 0.0, 0.0, 0.0, 0.0, 0.0, 0.0, 0.0, 0.0, 0.0, 0.0, 0.0, 0.0, 0.0, 0.0, 0.0, 0.0, 0.0, 0.0, 0.0, 0.0, 0.0, 0.0, 0.0, 0.0, 0.0, 0.0, 0.0, 0.0, 0.0, 0.0, 0.0, 0.0, 0.0, 0.0, 0.0, 0.0, 0.0, 0.0, 0.0, 0.0, 0.0, 0.0, 0.0, 0.0, 0.0, 0.0, 0.0, 0.0, 0.0, 0.0, 0.0, 0.0, 0.0, 0.0, 0.0, 0.0, 0.0, 0.0, 0.0, 0.0, 0.0, 0.0, 0.0, 0.0, 0.0, 0.0, 0.0, 0.0, 0.0, 0.0, 0.0, 0.0, 0.0, 0.0, 0.0, 0.0, 0.0, 0.0, 0.0, 0.0, 0.0, 0.0, 0.0, 0.0, 0.0, 0.0, 0.0, 0.0, 0.0, 0.0, 0.0, 0.0, 0.0, 0.0, 0.0, 0.0, 0.0, 0.0, 0.0, 0.0, 0.0, 0.0, 0.0, 0.0, 0.0, 0.0, 0.0, 0.0, 0.0, 0.0, 0.0, 0.0, 0.0, 0.0, 0.0, 0.0, 0.0, 0.0, 0.0, 0.0, 0.0, 0.0, 0.0, 0.0, 0.0, 0.0, 0.0, 0.0, 0.0, 0.0, 0.0, 0.0, 0.0, 0.0, 0.0, 0.0, 0.0, 0.0, 0.0, 0.0, 0.0, 0.0, 0.0, 0.0, 0.0, 0.0, 0.0, 0.0, 0.0, 0.0, 0.0, 0.0, 0.0, 0.0, 0.0, 0.0, 0.0, 0.0, 0.0, 0.0, 0.0, 0.0, 0.0, 0.0, 0.0, 0.0, 0.0, 0.0, 0.0, 0.0, 0.0, 0.0, 0.0, 0.0, 0.0, 0.0, 0.0, 0.0, 0.0, 0.0, 0.0, 0.0, 0.0, 0.0, 0.0, 0.0, 0.0, 0.0, 0.0, 0.0, 0.0, 0.0, 0.0, 0.0, 0.0, 0.0, 0.0, 0.0, 0.0, 0.0, 0.0, 0.0, 0.0, 0.0, 0.0, 0.0, 0.0, 0.0, 0.0, 0.0, 0.0, 0.0, 0.0, 0.0, 0.0, 0.0, 0.0, 0.0, 0.0, 0.0, 0.0, 0.0, 0.0, 0.0, 0.0, 0.0, 0.0, 0.0, 0.0, 0.0, 0.0, 0.0, 0.0, 0.0, 0.0, 0.0, 0.0, 0.0, 0.0, 0.0, 0.0, 0.0, 0.0, 0.0, 0.0, 0.0, 0.0, 0.0, 0.0, 0.0, 0.0, 0.0, 0.0, 0.0, 0.0, 0.0, 0.0, 0.0, 0.0, 0.0, 0.0, 0.0, 0.0, 0.0, 0.0, 0.0, 0.0, 0.0, 0.0, 0.0, 0.0, 0.0, 0.0, 0.0, 0.0, 0.0, 0.0, 0.0, 0.0, 0.0, 0.0, 0.0, 0.0, 0.0, 0.0, 0.0, 0.0, 0.0, 0.0, 0.0, 0.0, 0.0, 0.0, 0.0, 0.0, 0.0, 0.0, 0.0, 0.0, 0.0, 0.0, 0.0, 0.0, 0.0, 0.0, 0.0, 0.0, 0.0, 0.0, 0.0, 0.0, 0.0, 0.0, 0.0, 0.0, 0.0, 0.0, 0.0, 0.0, 0.0, 0.0, 0.0, 0.0, 0.0, 0.0, 0.0, 0.0, 0.0, 0.0, 0.0, 0.0, 0.0, 0.0, 0.0, 0.0, 0.0, 0.0, 0.0, 0.0, 0.0, 0.0, 0.0, 0.0, 0.0, 0.0, 0.0, 0.0, 0.0, 0.0, 0.0, 0.0, 0.0, 0.0, 0.0, 0.0, 0.0, 0.0, 0.0, 0.0, 0.0, 0.0, 0.0, 0.0, 0.0, 0.0, 0.0, 0.0, 0.0, 0.0, 0.0, 0.0, 0.0, 0.0, 0.0, 0.0, 0.0, 0.0, 0.0, 0.0, 0.0, 0.0, 0.0, 0.0, 0.0, 0.0, 0.0, 0.0, 0.0, 0.0, 0.0, 0.0, 0.0, 0.0, 0.0, 0.0, 0.0, 0.0, 0.0, 0.0, 0.0, 0.0, 0.0, 0.0, 0.0, 0.0, 0.0, 0.0, 0.0, 0.0, 0.0, 0.0, 0.0, 0.0, 0.0, 0.0, 0.0, 0.0, 0.0, 0.0, 0.0, 0.0, 0.0, 0.0, 0.0, 0.0, 0.0, 0.0, 0.0, 0.0, 0.0, 0.0, 0.0, 0.0, 0.0, 0.0, 0.0, 0.0, 0.0, 0.0, 0.0, 0.0, 0.0, 0.0, 0.0, 0.0, 0.0, 0.0, 0.0, 0.0, 0.0, 0.0, 0.0, 0.0, 0.0, 0.0, 0.0, 0.0, 0.0, 0.0, 0.0, 0.0, 0.0, 0.0, 0.0, 0.0, 0.0, 0.0, 0.0, 0.0, 0.0, 0.0, 0.0, 0.0, 0.0, 0.0, 0.0, 0.0, 0.0, 0.0, 0.0, 0.0, 0.0, 0.0, 0.0, 0.0, 0.0, 0.0, 0.0, 0.0, 0.0, 0.0, 0.0, 0.0, 0.0, 0.0, 0.0, 0.0, 0.0, 0.0, 0.0, 0.0, 0.0, 0.0, 0.0, 0.0, 0.0, 0.0, 0.0, 0.0, 0.0, 0.0, 0.0, 0.0, 0.0, 0.0, 0.0, 0.0, 0.0, 0.0, 0.0, 0.0, 0.0, 0.0, 0.0, 0.0, 0.0, 0.0, 0.0, 0.0, 0.0, 0.0, 0.0, 0.0, 0.0, 0.0, 0.0, 0.0, 0.0, 0.0, 0.0, 0.0, 0.0, 0.0, 0.0, 0.0, 0.0, 0.0, 0.0, 0.0, 0.0, 0.0, 0.0, 0.0, 0.0, 0.0, 0.0, 0.0, 0.0, 0.0, 0.0, 0.0, 0.0, 0.0, 0.0, 0.0, 0.0, 0.0, 0.0, 0.0, 0.0, 0.0, 0.0, 0.0, 0.0, 0.0, 0.0, 0.0, 0.0, 0.0, 0.0, 0.0, 0.0, 0.0, 0.0, 0.0, 0.0, 0.0, 0.0, 0.0, 0.0, 0.0, 0.0, 0.0, 0.0, 0.0, 0.0, 0.0, 0.0, 0.0, 0.0, 0.0, 0.0, 0.0, 0.0, 0.0, 0.0, 0.0, 0.0, 0.0, 0.0, 0.0, 0.0, 0.0, 0.0, 0.0, 0.0, 0.0, 0.0, 0.0, 0.0, 0.0, 0.0, 0.0, 0.0, 0.0, 0.0, 0.0, 0.0, 0.0, 0.0, 0.0, 0.0, 0.0, 0.0, 0.0, 0.0, 0.0, 0.0, 0.0, 0.0, 0.0, 0.0, 0.0, 0.0, 0.0, 0.0, 0.0, 0.0, 0.0, 0.0, 0.0, 0.0, 0.0, 0.0, 0.0, 0.0, 0.0, 0.0, 0.0, 0.0, 0.0, 0.0, 0.0, 0.0, 0.0, 0.0, 0.0, 0.0, 0.0, 0.0, 0.0, 0.0, 0.0, 0.0, 0.0, 0.0, 0.0, 0.0, 0.0, 0.0, 0.0, 0.0, 0.0, 0.0, 0.0, 0.0, 0.0, 0.0, 0.0, 0.0, 0.0, 0.0, 0.0, 0.0, 0.0, 0.0, 0.0, 0.0, 0.0, 0.0, 0.0, 0.0, 0.0, 0.0, 0.0, 0.0, 0.0, 0.0, 0.0, 0.0, 0.0, 0.0, 0.0, 0.0, 0.0, 0.0, 0.0, 0.0, 0.0, 0.0, 0.0, 0.0, 0.0, 0.0, 0.0, 0.0, 0.0, 0.0, 0.0, 0.0, 0.0, 0.0, 0.0, 0.0, 0.0, 0.0, 0.0, 0.0, 0.0, 0.0, 0.0, 0.0, 0.0, 0.0, 0.0, 0.0, 0.0, 0.0, 0.0, 0.0, 0.0, 0.0, 0.0, 0.0, 0.0, 0.0, 0.0, 0.0, 0.0, 0.0, 0.0, 0.0, 0.0, 0.0, 0.0, 0.0, 0.0, 0.0, 0.0, 0.0, 0.0, 0.0])
me_circle_001.materials.append(mat_material_003)
me_circle_001.update()

# ---- objects
ob_circle = bpy.data.objects.new('Circle', me_circle)
ob_circle_001 = bpy.data.objects.new('Circle.001', me_circle_001)

# ---- transforms, parenting, visibility, modifiers, constraints
ob_circle.location = (0.0, 0.0, 1.677)
ob_circle.scale = (4.121, 4.121, 4.121)
_m = ob_circle.modifiers.new('Smooth by Angle', 'NODES')
_m.node_group = ng_smooth_by_angle
_m.use_pin_to_last = True
_m.show_group_selector = False
ob_circle_001.location = (0.0, 0.0, 0.0)
ob_circle_001.scale = (2.025, 2.025, 2.025)
_m = ob_circle_001.modifiers.new('Smooth by Angle', 'NODES')
_m.node_group = ng_smooth_by_angle
_m.use_pin_to_last = True
_m.show_group_selector = False

# ---- collection membership
col_collection.objects.link(ob_circle)
col_collection.objects.link(ob_circle_001)

# ---- scene / render settings (as saved in the file)
scene.frame_start = 1; scene.frame_end = 250; scene.frame_set(1)
scene.render.engine = 'BLENDER_EEVEE_NEXT'
scene.render.resolution_x = 1080
bpy.context.view_layer.update()

# ---- added for rendering (the .blend has no active camera and no usable light): camera, sun
cam_auto = bpy.data.cameras.new('AutoCamera')
cam_auto.lens = 50.0
cam_auto.sensor_width = 36.0
cam_auto.clip_end = 1000.0
ob_auto_camera = bpy.data.objects.new('AutoCamera', cam_auto)
scene.collection.objects.link(ob_auto_camera)
ob_auto_camera.location = (28.3793, -34.038, 21.7385)
ob_auto_camera.rotation_euler = (1.09748, -7.21219e-08, 0.694738)
scene.camera = ob_auto_camera
light_auto_sun = bpy.data.lights.new('AutoSun', 'SUN')
light_auto_sun.energy = 3.0
light_auto_sun.angle = 0.0523599
ob_auto_sun = bpy.data.objects.new('AutoSun', light_auto_sun)
scene.collection.objects.link(ob_auto_sun)
ob_auto_sun.rotation_euler = (0.872665, 0.174533, 0.523599)
bpy.context.view_layer.update()
